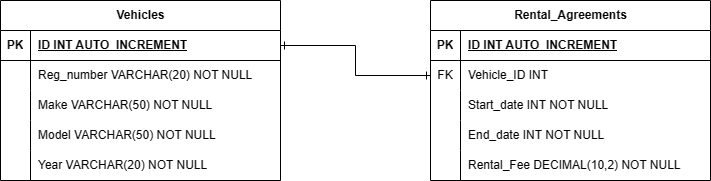

The diagram above was exported from draw.io. Its source (the exported page's mxGraphModel, read from the mxfile embedded in the PNG):
<mxGraphModel dx="1002" dy="569" grid="1" gridSize="10" guides="1" tooltips="1" connect="1" arrows="1" fold="1" page="1" pageScale="1" pageWidth="850" pageHeight="1100" math="0" shadow="0">
  <root>
    <mxCell id="0" />
    <mxCell id="1" parent="0" />
    <mxCell id="wt8RjHe6H6KWzCCCan_M-1" value="Vehicles" style="shape=table;startSize=30;container=1;collapsible=1;childLayout=tableLayout;fixedRows=1;rowLines=0;fontStyle=1;align=center;resizeLast=1;html=1;" vertex="1" parent="1">
      <mxGeometry x="120" y="80" width="280" height="180" as="geometry" />
    </mxCell>
    <mxCell id="wt8RjHe6H6KWzCCCan_M-2" value="" style="shape=tableRow;horizontal=0;startSize=0;swimlaneHead=0;swimlaneBody=0;fillColor=none;collapsible=0;dropTarget=0;points=[[0,0.5],[1,0.5]];portConstraint=eastwest;top=0;left=0;right=0;bottom=1;" vertex="1" parent="wt8RjHe6H6KWzCCCan_M-1">
      <mxGeometry y="30" width="280" height="30" as="geometry" />
    </mxCell>
    <mxCell id="wt8RjHe6H6KWzCCCan_M-3" value="PK" style="shape=partialRectangle;connectable=0;fillColor=none;top=0;left=0;bottom=0;right=0;fontStyle=1;overflow=hidden;whiteSpace=wrap;html=1;" vertex="1" parent="wt8RjHe6H6KWzCCCan_M-2">
      <mxGeometry width="30" height="30" as="geometry">
        <mxRectangle width="30" height="30" as="alternateBounds" />
      </mxGeometry>
    </mxCell>
    <mxCell id="wt8RjHe6H6KWzCCCan_M-4" value="ID INT AUTO_INCREMENT" style="shape=partialRectangle;connectable=0;fillColor=none;top=0;left=0;bottom=0;right=0;align=left;spacingLeft=6;fontStyle=5;overflow=hidden;whiteSpace=wrap;html=1;" vertex="1" parent="wt8RjHe6H6KWzCCCan_M-2">
      <mxGeometry x="30" width="250" height="30" as="geometry">
        <mxRectangle width="250" height="30" as="alternateBounds" />
      </mxGeometry>
    </mxCell>
    <mxCell id="wt8RjHe6H6KWzCCCan_M-27" style="shape=tableRow;horizontal=0;startSize=0;swimlaneHead=0;swimlaneBody=0;fillColor=none;collapsible=0;dropTarget=0;points=[[0,0.5],[1,0.5]];portConstraint=eastwest;top=0;left=0;right=0;bottom=0;" vertex="1" parent="wt8RjHe6H6KWzCCCan_M-1">
      <mxGeometry y="60" width="280" height="30" as="geometry" />
    </mxCell>
    <mxCell id="wt8RjHe6H6KWzCCCan_M-28" style="shape=partialRectangle;connectable=0;fillColor=none;top=0;left=0;bottom=0;right=0;editable=1;overflow=hidden;whiteSpace=wrap;html=1;" vertex="1" parent="wt8RjHe6H6KWzCCCan_M-27">
      <mxGeometry width="30" height="30" as="geometry">
        <mxRectangle width="30" height="30" as="alternateBounds" />
      </mxGeometry>
    </mxCell>
    <mxCell id="wt8RjHe6H6KWzCCCan_M-29" value="Reg_number VARCHAR(20) NOT NULL" style="shape=partialRectangle;connectable=0;fillColor=none;top=0;left=0;bottom=0;right=0;align=left;spacingLeft=6;overflow=hidden;whiteSpace=wrap;html=1;" vertex="1" parent="wt8RjHe6H6KWzCCCan_M-27">
      <mxGeometry x="30" width="250" height="30" as="geometry">
        <mxRectangle width="250" height="30" as="alternateBounds" />
      </mxGeometry>
    </mxCell>
    <mxCell id="wt8RjHe6H6KWzCCCan_M-5" value="" style="shape=tableRow;horizontal=0;startSize=0;swimlaneHead=0;swimlaneBody=0;fillColor=none;collapsible=0;dropTarget=0;points=[[0,0.5],[1,0.5]];portConstraint=eastwest;top=0;left=0;right=0;bottom=0;" vertex="1" parent="wt8RjHe6H6KWzCCCan_M-1">
      <mxGeometry y="90" width="280" height="30" as="geometry" />
    </mxCell>
    <mxCell id="wt8RjHe6H6KWzCCCan_M-6" value="" style="shape=partialRectangle;connectable=0;fillColor=none;top=0;left=0;bottom=0;right=0;editable=1;overflow=hidden;whiteSpace=wrap;html=1;" vertex="1" parent="wt8RjHe6H6KWzCCCan_M-5">
      <mxGeometry width="30" height="30" as="geometry">
        <mxRectangle width="30" height="30" as="alternateBounds" />
      </mxGeometry>
    </mxCell>
    <mxCell id="wt8RjHe6H6KWzCCCan_M-7" value="Make VARCHAR(50) NOT NULL" style="shape=partialRectangle;connectable=0;fillColor=none;top=0;left=0;bottom=0;right=0;align=left;spacingLeft=6;overflow=hidden;whiteSpace=wrap;html=1;" vertex="1" parent="wt8RjHe6H6KWzCCCan_M-5">
      <mxGeometry x="30" width="250" height="30" as="geometry">
        <mxRectangle width="250" height="30" as="alternateBounds" />
      </mxGeometry>
    </mxCell>
    <mxCell id="wt8RjHe6H6KWzCCCan_M-8" value="" style="shape=tableRow;horizontal=0;startSize=0;swimlaneHead=0;swimlaneBody=0;fillColor=none;collapsible=0;dropTarget=0;points=[[0,0.5],[1,0.5]];portConstraint=eastwest;top=0;left=0;right=0;bottom=0;" vertex="1" parent="wt8RjHe6H6KWzCCCan_M-1">
      <mxGeometry y="120" width="280" height="30" as="geometry" />
    </mxCell>
    <mxCell id="wt8RjHe6H6KWzCCCan_M-9" value="" style="shape=partialRectangle;connectable=0;fillColor=none;top=0;left=0;bottom=0;right=0;editable=1;overflow=hidden;whiteSpace=wrap;html=1;" vertex="1" parent="wt8RjHe6H6KWzCCCan_M-8">
      <mxGeometry width="30" height="30" as="geometry">
        <mxRectangle width="30" height="30" as="alternateBounds" />
      </mxGeometry>
    </mxCell>
    <mxCell id="wt8RjHe6H6KWzCCCan_M-10" value="Model VARCHAR(50) NOT NULL" style="shape=partialRectangle;connectable=0;fillColor=none;top=0;left=0;bottom=0;right=0;align=left;spacingLeft=6;overflow=hidden;whiteSpace=wrap;html=1;" vertex="1" parent="wt8RjHe6H6KWzCCCan_M-8">
      <mxGeometry x="30" width="250" height="30" as="geometry">
        <mxRectangle width="250" height="30" as="alternateBounds" />
      </mxGeometry>
    </mxCell>
    <mxCell id="wt8RjHe6H6KWzCCCan_M-11" value="" style="shape=tableRow;horizontal=0;startSize=0;swimlaneHead=0;swimlaneBody=0;fillColor=none;collapsible=0;dropTarget=0;points=[[0,0.5],[1,0.5]];portConstraint=eastwest;top=0;left=0;right=0;bottom=0;" vertex="1" parent="wt8RjHe6H6KWzCCCan_M-1">
      <mxGeometry y="150" width="280" height="30" as="geometry" />
    </mxCell>
    <mxCell id="wt8RjHe6H6KWzCCCan_M-12" value="" style="shape=partialRectangle;connectable=0;fillColor=none;top=0;left=0;bottom=0;right=0;editable=1;overflow=hidden;whiteSpace=wrap;html=1;" vertex="1" parent="wt8RjHe6H6KWzCCCan_M-11">
      <mxGeometry width="30" height="30" as="geometry">
        <mxRectangle width="30" height="30" as="alternateBounds" />
      </mxGeometry>
    </mxCell>
    <mxCell id="wt8RjHe6H6KWzCCCan_M-13" value="Year VARCHAR(20) NOT NULL" style="shape=partialRectangle;connectable=0;fillColor=none;top=0;left=0;bottom=0;right=0;align=left;spacingLeft=6;overflow=hidden;whiteSpace=wrap;html=1;" vertex="1" parent="wt8RjHe6H6KWzCCCan_M-11">
      <mxGeometry x="30" width="250" height="30" as="geometry">
        <mxRectangle width="250" height="30" as="alternateBounds" />
      </mxGeometry>
    </mxCell>
    <mxCell id="wt8RjHe6H6KWzCCCan_M-14" value="Rental_Agreements" style="shape=table;startSize=30;container=1;collapsible=1;childLayout=tableLayout;fixedRows=1;rowLines=0;fontStyle=1;align=center;resizeLast=1;html=1;" vertex="1" parent="1">
      <mxGeometry x="550" y="80" width="280" height="180" as="geometry" />
    </mxCell>
    <mxCell id="wt8RjHe6H6KWzCCCan_M-15" value="" style="shape=tableRow;horizontal=0;startSize=0;swimlaneHead=0;swimlaneBody=0;fillColor=none;collapsible=0;dropTarget=0;points=[[0,0.5],[1,0.5]];portConstraint=eastwest;top=0;left=0;right=0;bottom=1;" vertex="1" parent="wt8RjHe6H6KWzCCCan_M-14">
      <mxGeometry y="30" width="280" height="30" as="geometry" />
    </mxCell>
    <mxCell id="wt8RjHe6H6KWzCCCan_M-16" value="PK" style="shape=partialRectangle;connectable=0;fillColor=none;top=0;left=0;bottom=0;right=0;fontStyle=1;overflow=hidden;whiteSpace=wrap;html=1;" vertex="1" parent="wt8RjHe6H6KWzCCCan_M-15">
      <mxGeometry width="30" height="30" as="geometry">
        <mxRectangle width="30" height="30" as="alternateBounds" />
      </mxGeometry>
    </mxCell>
    <mxCell id="wt8RjHe6H6KWzCCCan_M-17" value="ID INT AUTO_INCREMENT" style="shape=partialRectangle;connectable=0;fillColor=none;top=0;left=0;bottom=0;right=0;align=left;spacingLeft=6;fontStyle=5;overflow=hidden;whiteSpace=wrap;html=1;" vertex="1" parent="wt8RjHe6H6KWzCCCan_M-15">
      <mxGeometry x="30" width="250" height="30" as="geometry">
        <mxRectangle width="250" height="30" as="alternateBounds" />
      </mxGeometry>
    </mxCell>
    <mxCell id="wt8RjHe6H6KWzCCCan_M-18" value="" style="shape=tableRow;horizontal=0;startSize=0;swimlaneHead=0;swimlaneBody=0;fillColor=none;collapsible=0;dropTarget=0;points=[[0,0.5],[1,0.5]];portConstraint=eastwest;top=0;left=0;right=0;bottom=0;" vertex="1" parent="wt8RjHe6H6KWzCCCan_M-14">
      <mxGeometry y="60" width="280" height="30" as="geometry" />
    </mxCell>
    <mxCell id="wt8RjHe6H6KWzCCCan_M-19" value="FK" style="shape=partialRectangle;connectable=0;fillColor=none;top=0;left=0;bottom=0;right=0;editable=1;overflow=hidden;whiteSpace=wrap;html=1;" vertex="1" parent="wt8RjHe6H6KWzCCCan_M-18">
      <mxGeometry width="30" height="30" as="geometry">
        <mxRectangle width="30" height="30" as="alternateBounds" />
      </mxGeometry>
    </mxCell>
    <mxCell id="wt8RjHe6H6KWzCCCan_M-20" value="Vehicle_ID INT" style="shape=partialRectangle;connectable=0;fillColor=none;top=0;left=0;bottom=0;right=0;align=left;spacingLeft=6;overflow=hidden;whiteSpace=wrap;html=1;" vertex="1" parent="wt8RjHe6H6KWzCCCan_M-18">
      <mxGeometry x="30" width="250" height="30" as="geometry">
        <mxRectangle width="250" height="30" as="alternateBounds" />
      </mxGeometry>
    </mxCell>
    <mxCell id="wt8RjHe6H6KWzCCCan_M-21" value="" style="shape=tableRow;horizontal=0;startSize=0;swimlaneHead=0;swimlaneBody=0;fillColor=none;collapsible=0;dropTarget=0;points=[[0,0.5],[1,0.5]];portConstraint=eastwest;top=0;left=0;right=0;bottom=0;" vertex="1" parent="wt8RjHe6H6KWzCCCan_M-14">
      <mxGeometry y="90" width="280" height="30" as="geometry" />
    </mxCell>
    <mxCell id="wt8RjHe6H6KWzCCCan_M-22" value="" style="shape=partialRectangle;connectable=0;fillColor=none;top=0;left=0;bottom=0;right=0;editable=1;overflow=hidden;whiteSpace=wrap;html=1;" vertex="1" parent="wt8RjHe6H6KWzCCCan_M-21">
      <mxGeometry width="30" height="30" as="geometry">
        <mxRectangle width="30" height="30" as="alternateBounds" />
      </mxGeometry>
    </mxCell>
    <mxCell id="wt8RjHe6H6KWzCCCan_M-23" value="Start_date INT NOT NULL" style="shape=partialRectangle;connectable=0;fillColor=none;top=0;left=0;bottom=0;right=0;align=left;spacingLeft=6;overflow=hidden;whiteSpace=wrap;html=1;" vertex="1" parent="wt8RjHe6H6KWzCCCan_M-21">
      <mxGeometry x="30" width="250" height="30" as="geometry">
        <mxRectangle width="250" height="30" as="alternateBounds" />
      </mxGeometry>
    </mxCell>
    <mxCell id="wt8RjHe6H6KWzCCCan_M-24" value="" style="shape=tableRow;horizontal=0;startSize=0;swimlaneHead=0;swimlaneBody=0;fillColor=none;collapsible=0;dropTarget=0;points=[[0,0.5],[1,0.5]];portConstraint=eastwest;top=0;left=0;right=0;bottom=0;" vertex="1" parent="wt8RjHe6H6KWzCCCan_M-14">
      <mxGeometry y="120" width="280" height="30" as="geometry" />
    </mxCell>
    <mxCell id="wt8RjHe6H6KWzCCCan_M-25" value="" style="shape=partialRectangle;connectable=0;fillColor=none;top=0;left=0;bottom=0;right=0;editable=1;overflow=hidden;whiteSpace=wrap;html=1;" vertex="1" parent="wt8RjHe6H6KWzCCCan_M-24">
      <mxGeometry width="30" height="30" as="geometry">
        <mxRectangle width="30" height="30" as="alternateBounds" />
      </mxGeometry>
    </mxCell>
    <mxCell id="wt8RjHe6H6KWzCCCan_M-26" value="End_date INT NOT NULL" style="shape=partialRectangle;connectable=0;fillColor=none;top=0;left=0;bottom=0;right=0;align=left;spacingLeft=6;overflow=hidden;whiteSpace=wrap;html=1;" vertex="1" parent="wt8RjHe6H6KWzCCCan_M-24">
      <mxGeometry x="30" width="250" height="30" as="geometry">
        <mxRectangle width="250" height="30" as="alternateBounds" />
      </mxGeometry>
    </mxCell>
    <mxCell id="wt8RjHe6H6KWzCCCan_M-30" style="shape=tableRow;horizontal=0;startSize=0;swimlaneHead=0;swimlaneBody=0;fillColor=none;collapsible=0;dropTarget=0;points=[[0,0.5],[1,0.5]];portConstraint=eastwest;top=0;left=0;right=0;bottom=0;" vertex="1" parent="wt8RjHe6H6KWzCCCan_M-14">
      <mxGeometry y="150" width="280" height="30" as="geometry" />
    </mxCell>
    <mxCell id="wt8RjHe6H6KWzCCCan_M-31" style="shape=partialRectangle;connectable=0;fillColor=none;top=0;left=0;bottom=0;right=0;editable=1;overflow=hidden;whiteSpace=wrap;html=1;" vertex="1" parent="wt8RjHe6H6KWzCCCan_M-30">
      <mxGeometry width="30" height="30" as="geometry">
        <mxRectangle width="30" height="30" as="alternateBounds" />
      </mxGeometry>
    </mxCell>
    <mxCell id="wt8RjHe6H6KWzCCCan_M-32" value="Rental_Fee DECIMAL(10,2) NOT NULL" style="shape=partialRectangle;connectable=0;fillColor=none;top=0;left=0;bottom=0;right=0;align=left;spacingLeft=6;overflow=hidden;whiteSpace=wrap;html=1;" vertex="1" parent="wt8RjHe6H6KWzCCCan_M-30">
      <mxGeometry x="30" width="250" height="30" as="geometry">
        <mxRectangle width="250" height="30" as="alternateBounds" />
      </mxGeometry>
    </mxCell>
    <mxCell id="wt8RjHe6H6KWzCCCan_M-33" style="edgeStyle=orthogonalEdgeStyle;rounded=0;orthogonalLoop=1;jettySize=auto;html=1;startArrow=ERone;startFill=0;endArrow=ERone;endFill=0;" edge="1" parent="1" source="wt8RjHe6H6KWzCCCan_M-2" target="wt8RjHe6H6KWzCCCan_M-18">
      <mxGeometry relative="1" as="geometry" />
    </mxCell>
  </root>
</mxGraphModel>